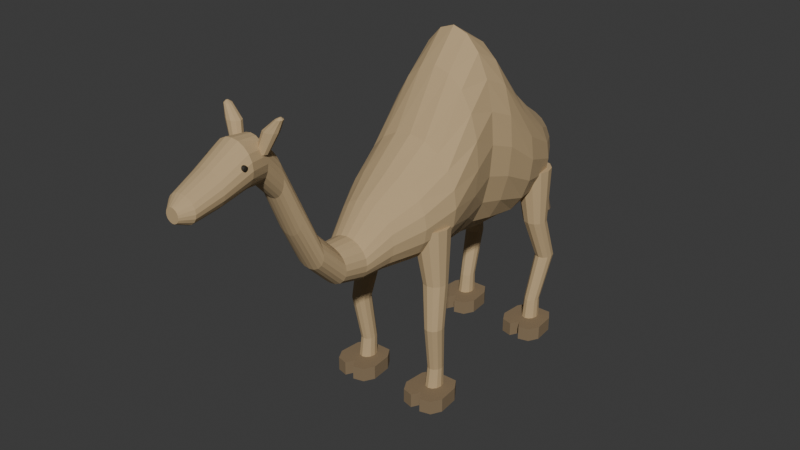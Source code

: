 # Source: source.blend  (saved by Blender 4.3.34; exported with 4.5.12 LTS)
import bpy
from mathutils import Matrix  # noqa: F401  (used for matrix-valued properties, if any)

bpy.ops.wm.read_factory_settings(use_empty=True)
scene = bpy.context.scene
scene.name = 'Scene'

# ---- collections
col_collection = bpy.data.collections.new('Collection'); scene.collection.children.link(col_collection)

# ---- materials (node trees are filled in below, after node groups)
mat_warmsandwholecoat = bpy.data.materials.new('WarmSandWholeCoat')
mat_warmsandwholecoat.diffuse_color = (0.51, 0.37, 0.2, 1.0)
mat_darkpadsandtailtuft = bpy.data.materials.new('DarkPadsAndTailTuft')
mat_darkpadsandtailtuft.diffuse_color = (0.24, 0.17, 0.095, 1.0)
mat_smalldarkeyes = bpy.data.materials.new('SmallDarkEyes')
mat_smalldarkeyes.diffuse_color = (0.022, 0.017, 0.01, 1.0)

# ---- material node trees
mat_warmsandwholecoat.use_nodes = True; mat_warmsandwholecoat.node_tree.nodes.clear()
_N = mat_warmsandwholecoat.node_tree.nodes; _L = mat_warmsandwholecoat.node_tree.links
n0 = _N.new('ShaderNodeBsdfPrincipled'); n0.name = 'Principled BSDF'; n0.location = (10, 300)
n0.inputs[0].default_value = (0.51, 0.37, 0.2, 1.0)
n0.inputs[2].default_value = 0.94
n1 = _N.new('ShaderNodeOutputMaterial'); n1.name = 'Material Output'; n1.location = (300, 300)
_L.new(n0.outputs[0], n1.inputs[0])
n1.is_active_output = True
mat_darkpadsandtailtuft.use_nodes = True; mat_darkpadsandtailtuft.node_tree.nodes.clear()
_N = mat_darkpadsandtailtuft.node_tree.nodes; _L = mat_darkpadsandtailtuft.node_tree.links
n0 = _N.new('ShaderNodeBsdfPrincipled'); n0.name = 'Principled BSDF'; n0.location = (10, 300)
n0.inputs[0].default_value = (0.24, 0.17, 0.095, 1.0)
n0.inputs[2].default_value = 0.91
n1 = _N.new('ShaderNodeOutputMaterial'); n1.name = 'Material Output'; n1.location = (300, 300)
_L.new(n0.outputs[0], n1.inputs[0])
n1.is_active_output = True
mat_smalldarkeyes.use_nodes = True; mat_smalldarkeyes.node_tree.nodes.clear()
_N = mat_smalldarkeyes.node_tree.nodes; _L = mat_smalldarkeyes.node_tree.links
n0 = _N.new('ShaderNodeBsdfPrincipled'); n0.name = 'Principled BSDF'; n0.location = (10, 300)
n0.inputs[0].default_value = (0.022, 0.017, 0.01, 1.0)
n0.inputs[2].default_value = 0.65
n1 = _N.new('ShaderNodeOutputMaterial'); n1.name = 'Material Output'; n1.location = (300, 300)
_L.new(n0.outputs[0], n1.inputs[0])
n1.is_active_output = True

# ---- world
world_world = bpy.data.worlds.new('World'); scene.world = world_world
world_world.use_nodes = True; world_world.node_tree.nodes.clear()
_N = world_world.node_tree.nodes; _L = world_world.node_tree.links
n0 = _N.new('ShaderNodeOutputWorld'); n0.name = 'World Output'; n0.location = (300, 300)
n1 = _N.new('ShaderNodeBackground'); n1.name = 'Background'; n1.location = (10, 300)
n1.inputs[0].default_value = (0.05088, 0.05088, 0.05088, 1.0)
_L.new(n1.outputs[0], n0.inputs[0])
n0.is_active_output = True
world_world.color = (0.05088, 0.05088, 0.05088)
world_world.sun_shadow_jitter_overblur = 0.0

# ---- meshes
me_wholesinglehumptorsosweptneckandlonghead = bpy.data.meshes.new('WholeSingleHumpTorsoSweptNeckAndLongHead')
me_wholesinglehumptorsosweptneckandlonghead.from_pydata([(0.045, 1.153, 0.99), (0.0428, 1.153, 1.015), (0.03641, 1.153, 1.037), (0.02645, 1.153, 1.055), (0.01391, 1.153, 1.066), (0.0, 1.153, 1.07), (-0.01391, 1.153, 1.066), (-0.02645, 1.153, 1.055), (-0.03641, 1.153, 1.037), (-0.0428, 1.153, 1.015), (-0.045, 1.153, 0.99), (-0.0428, 1.153, 0.9653), (-0.03641, 1.153, 0.943), (-0.02645, 1.153, 0.9253), (-0.01391, 1.153, 0.9139), (0.0, 1.153, 0.91), (0.01391, 1.153, 0.9139), (0.02645, 1.153, 0.9253), (0.03641, 1.153, 0.943), (0.0428, 1.153, 0.9653), (0.15, 1.073, 1.0), (0.1427, 1.073, 1.056), (0.1214, 1.073, 1.106), (0.08817, 1.073, 1.146), (0.04635, 1.073, 1.171), (0.0, 1.073, 1.18), (-0.04635, 1.073, 1.171), (-0.08817, 1.073, 1.146), (-0.1214, 1.073, 1.106), (-0.1427, 1.073, 1.056), (-0.15, 1.073, 1.0), (-0.1427, 1.073, 0.9444), (-0.1214, 1.073, 0.8942), (-0.08817, 1.073, 0.8544), (-0.04635, 1.073, 0.8288), (0.0, 1.073, 0.82), (0.04635, 1.073, 0.8288), (0.08817, 1.073, 0.8544), (0.1214, 1.073, 0.8942), (0.1427, 1.073, 0.9444), (0.25, 0.9034, 1.015), (0.2378, 0.9034, 1.1), (0.2023, 0.9034, 1.177), (0.1469, 0.9034, 1.237), (0.07725, 0.9034, 1.277), (0.0, 0.9034, 1.29), (-0.07725, 0.9034, 1.277), (-0.1469, 0.9034, 1.237), (-0.2023, 0.9034, 1.177), (-0.2378, 0.9034, 1.1), (-0.25, 0.9034, 1.015), (-0.2378, 0.9034, 0.93), (-0.2023, 0.9034, 0.8534), (-0.1469, 0.9034, 0.7925), (-0.07725, 0.9034, 0.7535), (0.0, 0.9034, 0.74), (0.07725, 0.9034, 0.7535), (0.1469, 0.9034, 0.7925), (0.2023, 0.9034, 0.8534), (0.2378, 0.9034, 0.93), (0.29, 0.6934, 1.09), (0.2758, 0.6934, 1.211), (0.2346, 0.6934, 1.319), (0.1705, 0.6934, 1.406), (0.08961, 0.6934, 1.461), (0.0, 0.6934, 1.48), (-0.08961, 0.6934, 1.461), (-0.1705, 0.6934, 1.406), (-0.2346, 0.6934, 1.319), (-0.2758, 0.6934, 1.211), (-0.29, 0.6934, 1.09), (-0.2758, 0.6934, 0.9695), (-0.2346, 0.6934, 0.8608), (-0.1705, 0.6934, 0.7745), (-0.08961, 0.6934, 0.7191), (0.0, 0.6934, 0.7), (0.08961, 0.6934, 0.7191), (0.1705, 0.6934, 0.7745), (0.2346, 0.6934, 0.8608), (0.2758, 0.6934, 0.9695), (0.28, 0.5134, 1.215), (0.2663, 0.5134, 1.374), (0.2265, 0.5134, 1.518), (0.1646, 0.5134, 1.632), (0.08652, 0.5134, 1.705), (0.0, 0.5134, 1.73), (-0.08652, 0.5134, 1.705), (-0.1646, 0.5134, 1.632), (-0.2265, 0.5134, 1.518), (-0.2663, 0.5134, 1.374), (-0.28, 0.5134, 1.215), (-0.2663, 0.5134, 1.056), (-0.2265, 0.5134, 0.9123), (-0.1646, 0.5134, 0.7984), (-0.08652, 0.5134, 0.7252), (0.0, 0.5134, 0.7), (0.08652, 0.5134, 0.7252), (0.1646, 0.5134, 0.7984), (0.2265, 0.5134, 0.9123), (0.2663, 0.5134, 1.056), (0.25, 0.3934, 1.255), (0.2378, 0.3934, 1.423), (0.2023, 0.3934, 1.575), (0.1469, 0.3934, 1.696), (0.07725, 0.3934, 1.773), (0.0, 0.3934, 1.8), (-0.07725, 0.3934, 1.773), (-0.1469, 0.3934, 1.696), (-0.2023, 0.3934, 1.575), (-0.2378, 0.3934, 1.423), (-0.25, 0.3934, 1.255), (-0.2378, 0.3934, 1.087), (-0.2023, 0.3934, 0.9347), (-0.1469, 0.3934, 0.8141), (-0.07725, 0.3934, 0.7367), (0.0, 0.3934, 0.71), (0.07725, 0.3934, 0.7367), (0.1469, 0.3934, 0.8141), (0.2023, 0.3934, 0.9347), (0.2378, 0.3934, 1.087), (0.27, 0.2534, 1.18), (0.2568, 0.2534, 1.322), (0.2184, 0.2534, 1.45), (0.1587, 0.2534, 1.552), (0.08343, 0.2534, 1.617), (0.0, 0.2534, 1.64), (-0.08343, 0.2534, 1.617), (-0.1587, 0.2534, 1.552), (-0.2184, 0.2534, 1.45), (-0.2568, 0.2534, 1.322), (-0.27, 0.2534, 1.18), (-0.2568, 0.2534, 1.038), (-0.2184, 0.2534, 0.9096), (-0.1587, 0.2534, 0.8079), (-0.08343, 0.2534, 0.7425), (0.0, 0.2534, 0.72), (0.08343, 0.2534, 0.7425), (0.1587, 0.2534, 0.8079), (0.2184, 0.2534, 0.9096), (0.2568, 0.2534, 1.038), (0.28, 0.07338, 1.045), (0.2663, 0.07338, 1.139), (0.2265, 0.07338, 1.224), (0.1646, 0.07338, 1.292), (0.08652, 0.07338, 1.335), (0.0, 0.07338, 1.35), (-0.08652, 0.07338, 1.335), (-0.1646, 0.07338, 1.292), (-0.2265, 0.07338, 1.224), (-0.2663, 0.07338, 1.139), (-0.28, 0.07338, 1.045), (-0.2663, 0.07338, 0.9507), (-0.2265, 0.07338, 0.8657), (-0.1646, 0.07338, 0.7982), (-0.08652, 0.07338, 0.7549), (0.0, 0.07338, 0.74), (0.08652, 0.07338, 0.7549), (0.1646, 0.07338, 0.7982), (0.2265, 0.07338, 0.8657), (0.2663, 0.07338, 0.9507), (0.24, -0.09662, 0.99), (0.2283, -0.09662, 1.061), (0.1942, -0.09662, 1.125), (0.1411, -0.09662, 1.176), (0.07416, -0.09662, 1.209), (0.0, -0.09662, 1.22), (-0.07416, -0.09662, 1.209), (-0.1411, -0.09662, 1.176), (-0.1942, -0.09662, 1.125), (-0.2283, -0.09662, 1.061), (-0.24, -0.09662, 0.99), (-0.2283, -0.09662, 0.9189), (-0.1942, -0.09662, 0.8548), (-0.1411, -0.09662, 0.8039), (-0.07416, -0.09662, 0.7713), (0.0, -0.09662, 0.76), (0.07416, -0.09662, 0.7713), (0.1411, -0.09662, 0.8039), (0.1942, -0.09662, 0.8548), (0.2283, -0.09662, 0.9189), (0.17, -0.2466, 0.945), (0.1617, -0.2466, 0.9991), (0.1375, -0.2466, 1.048), (0.09992, -0.2466, 1.087), (0.05253, -0.2466, 1.111), (0.0, -0.2466, 1.12), (-0.05253, -0.2466, 1.111), (-0.09992, -0.2466, 1.087), (-0.1375, -0.2466, 1.048), (-0.1617, -0.2466, 0.9991), (-0.17, -0.2466, 0.945), (-0.1617, -0.2466, 0.8909), (-0.1375, -0.2466, 0.8421), (-0.09992, -0.2466, 0.8034), (-0.05253, -0.2466, 0.7786), (0.0, -0.2466, 0.77), (0.05253, -0.2466, 0.7786), (0.09992, -0.2466, 0.8034), (0.1375, -0.2466, 0.8421), (0.1617, -0.2466, 0.8909), (0.12, -0.3766, 0.88), (0.1141, -0.3766, 0.914), (0.09708, -0.3766, 0.9447), (0.07053, -0.3766, 0.969), (0.03708, -0.3766, 0.9846), (0.0, -0.3766, 0.99), (-0.03708, -0.3766, 0.9846), (-0.07053, -0.3766, 0.969), (-0.09708, -0.3766, 0.9447), (-0.1141, -0.3766, 0.914), (-0.12, -0.3766, 0.88), (-0.1141, -0.3766, 0.846), (-0.09708, -0.3766, 0.8153), (-0.07053, -0.3766, 0.791), (-0.03708, -0.3766, 0.7754), (0.0, -0.3766, 0.77), (0.03708, -0.3766, 0.7754), (0.07053, -0.3766, 0.791), (0.09708, -0.3766, 0.8153), (0.1141, -0.3766, 0.846), (0.105, -0.4966, 0.8975), (0.09986, -0.4966, 0.9276), (0.08495, -0.4966, 0.9548), (0.06172, -0.4966, 0.9764), (0.03245, -0.4966, 0.9902), (0.0, -0.4966, 0.995), (-0.03245, -0.4966, 0.9902), (-0.06172, -0.4966, 0.9764), (-0.08495, -0.4966, 0.9548), (-0.09986, -0.4966, 0.9276), (-0.105, -0.4966, 0.8975), (-0.09986, -0.4966, 0.8674), (-0.08495, -0.4966, 0.8402), (-0.06172, -0.4966, 0.8186), (-0.03245, -0.4966, 0.8048), (0.0, -0.4966, 0.8), (0.03245, -0.4966, 0.8048), (0.06172, -0.4966, 0.8186), (0.08495, -0.4966, 0.8402), (0.09986, -0.4966, 0.8674), (0.095, -0.6266, 1.03), (0.09035, -0.6266, 1.061), (0.07686, -0.6266, 1.089), (0.05584, -0.6266, 1.111), (0.02936, -0.6266, 1.125), (0.0, -0.6266, 1.13), (-0.02936, -0.6266, 1.125), (-0.05584, -0.6266, 1.111), (-0.07686, -0.6266, 1.089), (-0.09035, -0.6266, 1.061), (-0.095, -0.6266, 1.03), (-0.09035, -0.6266, 0.9991), (-0.07686, -0.6266, 0.9712), (-0.05584, -0.6266, 0.9491), (-0.02936, -0.6266, 0.9349), (0.0, -0.6266, 0.93), (0.02936, -0.6266, 0.9349), (0.05584, -0.6266, 0.9491), (0.07686, -0.6266, 0.9712), (0.09035, -0.6266, 0.9991), (0.085, -0.7366, 1.26), (0.08084, -0.7366, 1.297), (0.06877, -0.7366, 1.331), (0.04996, -0.7366, 1.357), (0.02627, -0.7366, 1.374), (0.0, -0.7366, 1.38), (-0.02627, -0.7366, 1.374), (-0.04996, -0.7366, 1.357), (-0.06877, -0.7366, 1.331), (-0.08084, -0.7366, 1.297), (-0.085, -0.7366, 1.26), (-0.08084, -0.7366, 1.223), (-0.06877, -0.7366, 1.189), (-0.04996, -0.7366, 1.163), (-0.02627, -0.7366, 1.146), (0.0, -0.7366, 1.14), (0.02627, -0.7366, 1.146), (0.04996, -0.7366, 1.163), (0.06877, -0.7366, 1.189), (0.08084, -0.7366, 1.223), (0.08, -0.8266, 1.46), (0.07608, -0.8266, 1.494), (0.06472, -0.8266, 1.525), (0.04702, -0.8266, 1.549), (0.02472, -0.8266, 1.565), (0.0, -0.8266, 1.57), (-0.02472, -0.8266, 1.565), (-0.04702, -0.8266, 1.549), (-0.06472, -0.8266, 1.525), (-0.07608, -0.8266, 1.494), (-0.08, -0.8266, 1.46), (-0.07608, -0.8266, 1.426), (-0.06472, -0.8266, 1.395), (-0.04702, -0.8266, 1.371), (-0.02472, -0.8266, 1.355), (0.0, -0.8266, 1.35), (0.02472, -0.8266, 1.355), (0.04702, -0.8266, 1.371), (0.06472, -0.8266, 1.395), (0.07608, -0.8266, 1.426), (0.09, -0.9166, 1.56), (0.0856, -0.9166, 1.594), (0.07281, -0.9166, 1.625), (0.0529, -0.9166, 1.649), (0.02781, -0.9166, 1.665), (0.0, -0.9166, 1.67), (-0.02781, -0.9166, 1.665), (-0.0529, -0.9166, 1.649), (-0.07281, -0.9166, 1.625), (-0.0856, -0.9166, 1.594), (-0.09, -0.9166, 1.56), (-0.0856, -0.9166, 1.526), (-0.07281, -0.9166, 1.495), (-0.0529, -0.9166, 1.471), (-0.02781, -0.9166, 1.455), (0.0, -0.9166, 1.45), (0.02781, -0.9166, 1.455), (0.0529, -0.9166, 1.471), (0.07281, -0.9166, 1.495), (0.0856, -0.9166, 1.526), (0.115, -1.017, 1.57), (0.1094, -1.017, 1.604), (0.09304, -1.017, 1.635), (0.0676, -1.017, 1.659), (0.03554, -1.017, 1.675), (0.0, -1.017, 1.68), (-0.03554, -1.017, 1.675), (-0.0676, -1.017, 1.659), (-0.09304, -1.017, 1.635), (-0.1094, -1.017, 1.604), (-0.115, -1.017, 1.57), (-0.1094, -1.017, 1.536), (-0.09304, -1.017, 1.505), (-0.0676, -1.017, 1.481), (-0.03554, -1.017, 1.465), (0.0, -1.017, 1.46), (0.03554, -1.017, 1.465), (0.0676, -1.017, 1.481), (0.09304, -1.017, 1.505), (0.1094, -1.017, 1.536), (0.1, -1.157, 1.515), (0.09511, -1.157, 1.541), (0.0809, -1.157, 1.565), (0.05878, -1.157, 1.584), (0.0309, -1.157, 1.596), (0.0, -1.157, 1.6), (-0.0309, -1.157, 1.596), (-0.05878, -1.157, 1.584), (-0.0809, -1.157, 1.565), (-0.09511, -1.157, 1.541), (-0.1, -1.157, 1.515), (-0.09511, -1.157, 1.489), (-0.0809, -1.157, 1.465), (-0.05878, -1.157, 1.446), (-0.0309, -1.157, 1.434), (0.0, -1.157, 1.43), (0.0309, -1.157, 1.434), (0.05878, -1.157, 1.446), (0.0809, -1.157, 1.465), (0.09511, -1.157, 1.489), (0.08, -1.287, 1.475), (0.07608, -1.287, 1.495), (0.06472, -1.287, 1.513), (0.04702, -1.287, 1.528), (0.02472, -1.287, 1.537), (0.0, -1.287, 1.54), (-0.02472, -1.287, 1.537), (-0.04702, -1.287, 1.528), (-0.06472, -1.287, 1.513), (-0.07608, -1.287, 1.495), (-0.08, -1.287, 1.475), (-0.07608, -1.287, 1.455), (-0.06472, -1.287, 1.437), (-0.04702, -1.287, 1.422), (-0.02472, -1.287, 1.413), (0.0, -1.287, 1.41), (0.02472, -1.287, 1.413), (0.04702, -1.287, 1.422), (0.06472, -1.287, 1.437), (0.07608, -1.287, 1.455), (0.035, -1.337, 1.465), (0.03329, -1.337, 1.476), (0.02832, -1.337, 1.486), (0.02057, -1.337, 1.493), (0.01082, -1.337, 1.498), (0.0, -1.337, 1.5), (-0.01082, -1.337, 1.498), (-0.02057, -1.337, 1.493), (-0.02832, -1.337, 1.486), (-0.03329, -1.337, 1.476), (-0.035, -1.337, 1.465), (-0.03329, -1.337, 1.454), (-0.02832, -1.337, 1.444), (-0.02057, -1.337, 1.437), (-0.01082, -1.337, 1.432), (0.0, -1.337, 1.43), (0.01082, -1.337, 1.432), (0.02057, -1.337, 1.437), (0.02832, -1.337, 1.444), (0.03329, -1.337, 1.454)], [], [(19, 18, 17, 16, 15, 14, 13, 12, 11, 10, 9, 8, 7, 6, 5, 4, 3, 2, 1, 0), (380, 381, 382, 383, 384, 385, 386, 387, 388, 389, 390, 391, 392, 393, 394, 395, 396, 397, 398, 399), (0, 1, 21, 20), (1, 2, 22, 21), (2, 3, 23, 22), (3, 4, 24, 23), (4, 5, 25, 24), (5, 6, 26, 25), (6, 7, 27, 26), (7, 8, 28, 27), (8, 9, 29, 28), (9, 10, 30, 29), (10, 11, 31, 30), (11, 12, 32, 31), (12, 13, 33, 32), (13, 14, 34, 33), (14, 15, 35, 34), (15, 16, 36, 35), (16, 17, 37, 36), (17, 18, 38, 37), (18, 19, 39, 38), (19, 0, 20, 39), (20, 21, 41, 40), (21, 22, 42, 41), (22, 23, 43, 42), (23, 24, 44, 43), (24, 25, 45, 44), (25, 26, 46, 45), (26, 27, 47, 46), (27, 28, 48, 47), (28, 29, 49, 48), (29, 30, 50, 49), (30, 31, 51, 50), (31, 32, 52, 51), (32, 33, 53, 52), (33, 34, 54, 53), (34, 35, 55, 54), (35, 36, 56, 55), (36, 37, 57, 56), (37, 38, 58, 57), (38, 39, 59, 58), (39, 20, 40, 59), (40, 41, 61, 60), (41, 42, 62, 61), (42, 43, 63, 62), (43, 44, 64, 63), (44, 45, 65, 64), (45, 46, 66, 65), (46, 47, 67, 66), (47, 48, 68, 67), (48, 49, 69, 68), (49, 50, 70, 69), (50, 51, 71, 70), (51, 52, 72, 71), (52, 53, 73, 72), (53, 54, 74, 73), (54, 55, 75, 74), (55, 56, 76, 75), (56, 57, 77, 76), (57, 58, 78, 77), (58, 59, 79, 78), (59, 40, 60, 79), (60, 61, 81, 80), (61, 62, 82, 81), (62, 63, 83, 82), (63, 64, 84, 83), (64, 65, 85, 84), (65, 66, 86, 85), (66, 67, 87, 86), (67, 68, 88, 87), (68, 69, 89, 88), (69, 70, 90, 89), (70, 71, 91, 90), (71, 72, 92, 91), (72, 73, 93, 92), (73, 74, 94, 93), (74, 75, 95, 94), (75, 76, 96, 95), (76, 77, 97, 96), (77, 78, 98, 97), (78, 79, 99, 98), (79, 60, 80, 99), (80, 81, 101, 100), (81, 82, 102, 101), (82, 83, 103, 102), (83, 84, 104, 103), (84, 85, 105, 104), (85, 86, 106, 105), (86, 87, 107, 106), (87, 88, 108, 107), (88, 89, 109, 108), (89, 90, 110, 109), (90, 91, 111, 110), (91, 92, 112, 111), (92, 93, 113, 112), (93, 94, 114, 113), (94, 95, 115, 114), (95, 96, 116, 115), (96, 97, 117, 116), (97, 98, 118, 117), (98, 99, 119, 118), (99, 80, 100, 119), (100, 101, 121, 120), (101, 102, 122, 121), (102, 103, 123, 122), (103, 104, 124, 123), (104, 105, 125, 124), (105, 106, 126, 125), (106, 107, 127, 126), (107, 108, 128, 127), (108, 109, 129, 128), (109, 110, 130, 129), (110, 111, 131, 130), (111, 112, 132, 131), (112, 113, 133, 132), (113, 114, 134, 133), (114, 115, 135, 134), (115, 116, 136, 135), (116, 117, 137, 136), (117, 118, 138, 137), (118, 119, 139, 138), (119, 100, 120, 139), (120, 121, 141, 140), (121, 122, 142, 141), (122, 123, 143, 142), (123, 124, 144, 143), (124, 125, 145, 144), (125, 126, 146, 145), (126, 127, 147, 146), (127, 128, 148, 147), (128, 129, 149, 148), (129, 130, 150, 149), (130, 131, 151, 150), (131, 132, 152, 151), (132, 133, 153, 152), (133, 134, 154, 153), (134, 135, 155, 154), (135, 136, 156, 155), (136, 137, 157, 156), (137, 138, 158, 157), (138, 139, 159, 158), (139, 120, 140, 159), (140, 141, 161, 160), (141, 142, 162, 161), (142, 143, 163, 162), (143, 144, 164, 163), (144, 145, 165, 164), (145, 146, 166, 165), (146, 147, 167, 166), (147, 148, 168, 167), (148, 149, 169, 168), (149, 150, 170, 169), (150, 151, 171, 170), (151, 152, 172, 171), (152, 153, 173, 172), (153, 154, 174, 173), (154, 155, 175, 174), (155, 156, 176, 175), (156, 157, 177, 176), (157, 158, 178, 177), (158, 159, 179, 178), (159, 140, 160, 179), (160, 161, 181, 180), (161, 162, 182, 181), (162, 163, 183, 182), (163, 164, 184, 183), (164, 165, 185, 184), (165, 166, 186, 185), (166, 167, 187, 186), (167, 168, 188, 187), (168, 169, 189, 188), (169, 170, 190, 189), (170, 171, 191, 190), (171, 172, 192, 191), (172, 173, 193, 192), (173, 174, 194, 193), (174, 175, 195, 194), (175, 176, 196, 195), (176, 177, 197, 196), (177, 178, 198, 197), (178, 179, 199, 198), (179, 160, 180, 199), (180, 181, 201, 200), (181, 182, 202, 201), (182, 183, 203, 202), (183, 184, 204, 203), (184, 185, 205, 204), (185, 186, 206, 205), (186, 187, 207, 206), (187, 188, 208, 207), (188, 189, 209, 208), (189, 190, 210, 209), (190, 191, 211, 210), (191, 192, 212, 211), (192, 193, 213, 212), (193, 194, 214, 213), (194, 195, 215, 214), (195, 196, 216, 215), (196, 197, 217, 216), (197, 198, 218, 217), (198, 199, 219, 218), (199, 180, 200, 219), (200, 201, 221, 220), (201, 202, 222, 221), (202, 203, 223, 222), (203, 204, 224, 223), (204, 205, 225, 224), (205, 206, 226, 225), (206, 207, 227, 226), (207, 208, 228, 227), (208, 209, 229, 228), (209, 210, 230, 229), (210, 211, 231, 230), (211, 212, 232, 231), (212, 213, 233, 232), (213, 214, 234, 233), (214, 215, 235, 234), (215, 216, 236, 235), (216, 217, 237, 236), (217, 218, 238, 237), (218, 219, 239, 238), (219, 200, 220, 239), (220, 221, 241, 240), (221, 222, 242, 241), (222, 223, 243, 242), (223, 224, 244, 243), (224, 225, 245, 244), (225, 226, 246, 245), (226, 227, 247, 246), (227, 228, 248, 247), (228, 229, 249, 248), (229, 230, 250, 249), (230, 231, 251, 250), (231, 232, 252, 251), (232, 233, 253, 252), (233, 234, 254, 253), (234, 235, 255, 254), (235, 236, 256, 255), (236, 237, 257, 256), (237, 238, 258, 257), (238, 239, 259, 258), (239, 220, 240, 259), (240, 241, 261, 260), (241, 242, 262, 261), (242, 243, 263, 262), (243, 244, 264, 263), (244, 245, 265, 264), (245, 246, 266, 265), (246, 247, 267, 266), (247, 248, 268, 267), (248, 249, 269, 268), (249, 250, 270, 269), (250, 251, 271, 270), (251, 252, 272, 271), (252, 253, 273, 272), (253, 254, 274, 273), (254, 255, 275, 274), (255, 256, 276, 275), (256, 257, 277, 276), (257, 258, 278, 277), (258, 259, 279, 278), (259, 240, 260, 279), (260, 261, 281, 280), (261, 262, 282, 281), (262, 263, 283, 282), (263, 264, 284, 283), (264, 265, 285, 284), (265, 266, 286, 285), (266, 267, 287, 286), (267, 268, 288, 287), (268, 269, 289, 288), (269, 270, 290, 289), (270, 271, 291, 290), (271, 272, 292, 291), (272, 273, 293, 292), (273, 274, 294, 293), (274, 275, 295, 294), (275, 276, 296, 295), (276, 277, 297, 296), (277, 278, 298, 297), (278, 279, 299, 298), (279, 260, 280, 299), (280, 281, 301, 300), (281, 282, 302, 301), (282, 283, 303, 302), (283, 284, 304, 303), (284, 285, 305, 304), (285, 286, 306, 305), (286, 287, 307, 306), (287, 288, 308, 307), (288, 289, 309, 308), (289, 290, 310, 309), (290, 291, 311, 310), (291, 292, 312, 311), (292, 293, 313, 312), (293, 294, 314, 313), (294, 295, 315, 314), (295, 296, 316, 315), (296, 297, 317, 316), (297, 298, 318, 317), (298, 299, 319, 318), (299, 280, 300, 319), (300, 301, 321, 320), (301, 302, 322, 321), (302, 303, 323, 322), (303, 304, 324, 323), (304, 305, 325, 324), (305, 306, 326, 325), (306, 307, 327, 326), (307, 308, 328, 327), (308, 309, 329, 328), (309, 310, 330, 329), (310, 311, 331, 330), (311, 312, 332, 331), (312, 313, 333, 332), (313, 314, 334, 333), (314, 315, 335, 334), (315, 316, 336, 335), (316, 317, 337, 336), (317, 318, 338, 337), (318, 319, 339, 338), (319, 300, 320, 339), (320, 321, 341, 340), (321, 322, 342, 341), (322, 323, 343, 342), (323, 324, 344, 343), (324, 325, 345, 344), (325, 326, 346, 345), (326, 327, 347, 346), (327, 328, 348, 347), (328, 329, 349, 348), (329, 330, 350, 349), (330, 331, 351, 350), (331, 332, 352, 351), (332, 333, 353, 352), (333, 334, 354, 353), (334, 335, 355, 354), (335, 336, 356, 355), (336, 337, 357, 356), (337, 338, 358, 357), (338, 339, 359, 358), (339, 320, 340, 359), (340, 341, 361, 360), (341, 342, 362, 361), (342, 343, 363, 362), (343, 344, 364, 363), (344, 345, 365, 364), (345, 346, 366, 365), (346, 347, 367, 366), (347, 348, 368, 367), (348, 349, 369, 368), (349, 350, 370, 369), (350, 351, 371, 370), (351, 352, 372, 371), (352, 353, 373, 372), (353, 354, 374, 373), (354, 355, 375, 374), (355, 356, 376, 375), (356, 357, 377, 376), (357, 358, 378, 377), (358, 359, 379, 378), (359, 340, 360, 379), (360, 361, 381, 380), (361, 362, 382, 381), (362, 363, 383, 382), (363, 364, 384, 383), (364, 365, 385, 384), (365, 366, 386, 385), (366, 367, 387, 386), (367, 368, 388, 387), (368, 369, 389, 388), (369, 370, 390, 389), (370, 371, 391, 390), (371, 372, 392, 391), (372, 373, 393, 392), (373, 374, 394, 393), (374, 375, 395, 394), (375, 376, 396, 395), (376, 377, 397, 396), (377, 378, 398, 397), (378, 379, 399, 398), (379, 360, 380, 399)])
me_wholesinglehumptorsosweptneckandlonghead.materials.append(mat_warmsandwholecoat)
me_wholesinglehumptorsosweptneckandlonghead.materials.append(mat_darkpadsandtailtuft)
me_wholesinglehumptorsosweptneckandlonghead.materials.append(mat_smalldarkeyes)
me_wholesinglehumptorsosweptneckandlonghead.update()
me_wholelongjointshapedforeleg0 = bpy.data.meshes.new('WholeLongJointShapedForeLeg0')
me_wholelongjointshapedforeleg0.from_pydata([(-0.264, 0.003384, 0.035), (-0.2581, 0.03088, 0.035), (-0.242, 0.05102, 0.035), (-0.22, 0.05838, 0.035), (-0.198, 0.05102, 0.035), (-0.1819, 0.03088, 0.035), (-0.176, 0.003384, 0.035), (-0.1819, -0.02412, 0.035), (-0.198, -0.04425, 0.035), (-0.22, -0.05162, 0.035), (-0.242, -0.04425, 0.035), (-0.2581, -0.02412, 0.035), (-0.259, 0.01338, 0.18), (-0.2538, 0.03588, 0.18), (-0.2395, 0.05235, 0.18), (-0.22, 0.05838, 0.18), (-0.2005, 0.05235, 0.18), (-0.1862, 0.03588, 0.18), (-0.181, 0.01338, 0.18), (-0.1862, -0.009116, 0.18), (-0.2005, -0.02559, 0.18), (-0.22, -0.03162, 0.18), (-0.2395, -0.02559, 0.18), (-0.2538, -0.009116, 0.18), (-0.282, -0.02162, 0.43), (-0.2757, 0.005884, 0.43), (-0.2585, 0.02602, 0.43), (-0.235, 0.03338, 0.43), (-0.2115, 0.02602, 0.43), (-0.1943, 0.005884, 0.43), (-0.188, -0.02162, 0.43), (-0.1943, -0.04912, 0.43), (-0.2115, -0.06925, 0.43), (-0.235, -0.07662, 0.43), (-0.2585, -0.06925, 0.43), (-0.2757, -0.04912, 0.43), (-0.272, 0.01338, 0.66), (-0.2637, 0.04588, 0.66), (-0.241, 0.06968, 0.66), (-0.21, 0.07838, 0.66), (-0.179, 0.06968, 0.66), (-0.1563, 0.04588, 0.66), (-0.148, 0.01338, 0.66), (-0.1563, -0.01912, 0.66), (-0.179, -0.04291, 0.66), (-0.21, -0.05162, 0.66), (-0.241, -0.04291, 0.66), (-0.2637, -0.01912, 0.66), (-0.275, 0.01338, 0.96), (-0.2623, 0.06338, 0.96), (-0.2275, 0.09999, 0.96), (-0.18, 0.1134, 0.96), (-0.1325, 0.09999, 0.96), (-0.09773, 0.06338, 0.96), (-0.085, 0.01338, 0.96), (-0.09773, -0.03662, 0.96), (-0.1325, -0.07322, 0.96), (-0.18, -0.08662, 0.96), (-0.2275, -0.07322, 0.96), (-0.2623, -0.03662, 0.96)], [], [(0, 1, 2, 3, 4, 5, 6, 7, 8, 9, 10, 11), (59, 58, 57, 56, 55, 54, 53, 52, 51, 50, 49, 48), (12, 13, 1, 0), (13, 14, 2, 1), (14, 15, 3, 2), (15, 16, 4, 3), (16, 17, 5, 4), (17, 18, 6, 5), (18, 19, 7, 6), (19, 20, 8, 7), (20, 21, 9, 8), (21, 22, 10, 9), (22, 23, 11, 10), (23, 12, 0, 11), (24, 25, 13, 12), (25, 26, 14, 13), (26, 27, 15, 14), (27, 28, 16, 15), (28, 29, 17, 16), (29, 30, 18, 17), (30, 31, 19, 18), (31, 32, 20, 19), (32, 33, 21, 20), (33, 34, 22, 21), (34, 35, 23, 22), (35, 24, 12, 23), (36, 37, 25, 24), (37, 38, 26, 25), (38, 39, 27, 26), (39, 40, 28, 27), (40, 41, 29, 28), (41, 42, 30, 29), (42, 43, 31, 30), (43, 44, 32, 31), (44, 45, 33, 32), (45, 46, 34, 33), (46, 47, 35, 34), (47, 36, 24, 35), (48, 49, 37, 36), (49, 50, 38, 37), (50, 51, 39, 38), (51, 52, 40, 39), (52, 53, 41, 40), (53, 54, 42, 41), (54, 55, 43, 42), (55, 56, 44, 43), (56, 57, 45, 44), (57, 58, 46, 45), (58, 59, 47, 46), (59, 48, 36, 47)])
me_wholelongjointshapedforeleg0.materials.append(mat_warmsandwholecoat)
me_wholelongjointshapedforeleg0.materials.append(mat_darkpadsandtailtuft)
me_wholelongjointshapedforeleg0.materials.append(mat_smalldarkeyes)
me_wholelongjointshapedforeleg0.update()
me_wholebroadtwolobedforepad0 = bpy.data.meshes.new('WholeBroadTwoLobedForePad0')
me_wholebroadtwolobedforepad0.from_pydata([(-0.325, 0.03838, 0.0), (-0.335, -0.07662, 0.0), (-0.305, -0.1316, 0.0), (-0.247, -0.1466, 0.0), (-0.22, -0.09662, 0.0), (-0.193, -0.1466, 0.0), (-0.135, -0.1316, 0.0), (-0.105, -0.07662, 0.0), (-0.115, 0.03838, 0.0), (-0.15, 0.09338, 0.0), (-0.29, 0.09338, 0.0), (-0.325, 0.03838, 0.075), (-0.335, -0.07662, 0.075), (-0.305, -0.1316, 0.075), (-0.247, -0.1466, 0.075), (-0.22, -0.09662, 0.075), (-0.193, -0.1466, 0.075), (-0.135, -0.1316, 0.075), (-0.105, -0.07662, 0.075), (-0.115, 0.03838, 0.075), (-0.15, 0.09338, 0.075), (-0.29, 0.09338, 0.075)], [], [(1, 0, 10), (21, 11, 12), (2, 1, 10), (21, 12, 13), (3, 2, 10), (21, 13, 14), (4, 3, 10), (21, 14, 15), (5, 4, 10), (21, 15, 16), (6, 5, 10), (21, 16, 17), (7, 6, 10), (21, 17, 18), (8, 7, 10), (21, 18, 19), (10, 9, 8), (19, 20, 21), (1, 12, 11, 0), (2, 13, 12, 1), (3, 14, 13, 2), (4, 15, 14, 3), (5, 16, 15, 4), (6, 17, 16, 5), (7, 18, 17, 6), (8, 19, 18, 7), (9, 20, 19, 8), (10, 21, 20, 9), (0, 11, 21, 10)])
me_wholebroadtwolobedforepad0.polygons.foreach_set('material_index', [1, 1, 1, 1, 1, 1, 1, 1, 1, 1, 1, 1, 1, 1, 1, 1, 1, 1, 1, 1, 1, 1, 1, 1, 1, 1, 1, 1, 1])
me_wholebroadtwolobedforepad0.materials.append(mat_warmsandwholecoat)
me_wholebroadtwolobedforepad0.materials.append(mat_darkpadsandtailtuft)
me_wholebroadtwolobedforepad0.materials.append(mat_smalldarkeyes)
me_wholebroadtwolobedforepad0.update()
me_wholelongjointshapedhindleg0 = bpy.data.meshes.new('WholeLongJointShapedHindLeg0')
me_wholelongjointshapedhindleg0.from_pydata([(-0.264, 0.8634, 0.035), (-0.2581, 0.8909, 0.035), (-0.242, 0.911, 0.035), (-0.22, 0.9184, 0.035), (-0.198, 0.911, 0.035), (-0.1819, 0.8909, 0.035), (-0.176, 0.8634, 0.035), (-0.1819, 0.8359, 0.035), (-0.198, 0.8158, 0.035), (-0.22, 0.8084, 0.035), (-0.242, 0.8158, 0.035), (-0.2581, 0.8359, 0.035), (-0.259, 0.8734, 0.18), (-0.2538, 0.8959, 0.18), (-0.2395, 0.9124, 0.18), (-0.22, 0.9184, 0.18), (-0.2005, 0.9124, 0.18), (-0.1862, 0.8959, 0.18), (-0.181, 0.8734, 0.18), (-0.1862, 0.8509, 0.18), (-0.2005, 0.8344, 0.18), (-0.22, 0.8284, 0.18), (-0.2395, 0.8344, 0.18), (-0.2538, 0.8509, 0.18), (-0.282, 0.9484, 0.43), (-0.2757, 0.9759, 0.43), (-0.2585, 0.996, 0.43), (-0.235, 1.003, 0.43), (-0.2115, 0.996, 0.43), (-0.1943, 0.9759, 0.43), (-0.188, 0.9484, 0.43), (-0.1943, 0.9209, 0.43), (-0.2115, 0.9008, 0.43), (-0.235, 0.8934, 0.43), (-0.2585, 0.9008, 0.43), (-0.2757, 0.9209, 0.43), (-0.272, 0.8734, 0.66), (-0.2637, 0.9059, 0.66), (-0.241, 0.9297, 0.66), (-0.21, 0.9384, 0.66), (-0.179, 0.9297, 0.66), (-0.1563, 0.9059, 0.66), (-0.148, 0.8734, 0.66), (-0.1563, 0.8409, 0.66), (-0.179, 0.8171, 0.66), (-0.21, 0.8084, 0.66), (-0.241, 0.8171, 0.66), (-0.2637, 0.8409, 0.66), (-0.275, 0.8734, 0.96), (-0.2623, 0.9234, 0.96), (-0.2275, 0.96, 0.96), (-0.18, 0.9734, 0.96), (-0.1325, 0.96, 0.96), (-0.09773, 0.9234, 0.96), (-0.085, 0.8734, 0.96), (-0.09773, 0.8234, 0.96), (-0.1325, 0.7868, 0.96), (-0.18, 0.7734, 0.96), (-0.2275, 0.7868, 0.96), (-0.2623, 0.8234, 0.96)], [], [(0, 1, 2, 3, 4, 5, 6, 7, 8, 9, 10, 11), (59, 58, 57, 56, 55, 54, 53, 52, 51, 50, 49, 48), (12, 13, 1, 0), (13, 14, 2, 1), (14, 15, 3, 2), (15, 16, 4, 3), (16, 17, 5, 4), (17, 18, 6, 5), (18, 19, 7, 6), (19, 20, 8, 7), (20, 21, 9, 8), (21, 22, 10, 9), (22, 23, 11, 10), (23, 12, 0, 11), (24, 25, 13, 12), (25, 26, 14, 13), (26, 27, 15, 14), (27, 28, 16, 15), (28, 29, 17, 16), (29, 30, 18, 17), (30, 31, 19, 18), (31, 32, 20, 19), (32, 33, 21, 20), (33, 34, 22, 21), (34, 35, 23, 22), (35, 24, 12, 23), (36, 37, 25, 24), (37, 38, 26, 25), (38, 39, 27, 26), (39, 40, 28, 27), (40, 41, 29, 28), (41, 42, 30, 29), (42, 43, 31, 30), (43, 44, 32, 31), (44, 45, 33, 32), (45, 46, 34, 33), (46, 47, 35, 34), (47, 36, 24, 35), (48, 49, 37, 36), (49, 50, 38, 37), (50, 51, 39, 38), (51, 52, 40, 39), (52, 53, 41, 40), (53, 54, 42, 41), (54, 55, 43, 42), (55, 56, 44, 43), (56, 57, 45, 44), (57, 58, 46, 45), (58, 59, 47, 46), (59, 48, 36, 47)])
me_wholelongjointshapedhindleg0.materials.append(mat_warmsandwholecoat)
me_wholelongjointshapedhindleg0.materials.append(mat_darkpadsandtailtuft)
me_wholelongjointshapedhindleg0.materials.append(mat_smalldarkeyes)
me_wholelongjointshapedhindleg0.update()
me_wholebroadtwolobedhindpad0 = bpy.data.meshes.new('WholeBroadTwoLobedHindPad0')
me_wholebroadtwolobedhindpad0.from_pydata([(-0.325, 0.8984, 0.0), (-0.335, 0.7834, 0.0), (-0.305, 0.7284, 0.0), (-0.247, 0.7134, 0.0), (-0.22, 0.7634, 0.0), (-0.193, 0.7134, 0.0), (-0.135, 0.7284, 0.0), (-0.105, 0.7834, 0.0), (-0.115, 0.8984, 0.0), (-0.15, 0.9534, 0.0), (-0.29, 0.9534, 0.0), (-0.325, 0.8984, 0.075), (-0.335, 0.7834, 0.075), (-0.305, 0.7284, 0.075), (-0.247, 0.7134, 0.075), (-0.22, 0.7634, 0.075), (-0.193, 0.7134, 0.075), (-0.135, 0.7284, 0.075), (-0.105, 0.7834, 0.075), (-0.115, 0.8984, 0.075), (-0.15, 0.9534, 0.075), (-0.29, 0.9534, 0.075)], [], [(1, 0, 10), (21, 11, 12), (2, 1, 10), (21, 12, 13), (3, 2, 10), (21, 13, 14), (4, 3, 10), (21, 14, 15), (5, 4, 10), (21, 15, 16), (6, 5, 10), (21, 16, 17), (7, 6, 10), (21, 17, 18), (8, 7, 10), (21, 18, 19), (10, 9, 8), (19, 20, 21), (1, 12, 11, 0), (2, 13, 12, 1), (3, 14, 13, 2), (4, 15, 14, 3), (5, 16, 15, 4), (6, 17, 16, 5), (7, 18, 17, 6), (8, 19, 18, 7), (9, 20, 19, 8), (10, 21, 20, 9), (0, 11, 21, 10)])
me_wholebroadtwolobedhindpad0.polygons.foreach_set('material_index', [1, 1, 1, 1, 1, 1, 1, 1, 1, 1, 1, 1, 1, 1, 1, 1, 1, 1, 1, 1, 1, 1, 1, 1, 1, 1, 1, 1, 1])
me_wholebroadtwolobedhindpad0.materials.append(mat_warmsandwholecoat)
me_wholebroadtwolobedhindpad0.materials.append(mat_darkpadsandtailtuft)
me_wholebroadtwolobedhindpad0.materials.append(mat_smalldarkeyes)
me_wholebroadtwolobedhindpad0.update()
me_wholesmallthickear0 = bpy.data.meshes.new('WholeSmallThickEar0')
me_wholesmallthickear0.from_pydata([(-0.1, -0.9266, 1.605), (-0.09427, -0.9113, 1.605), (-0.07927, -0.9019, 1.605), (-0.06073, -0.9019, 1.605), (-0.04573, -0.9113, 1.605), (-0.04, -0.9266, 1.605), (-0.04573, -0.9419, 1.605), (-0.06073, -0.9513, 1.605), (-0.07927, -0.9513, 1.605), (-0.09427, -0.9419, 1.605), (-0.145, -0.9066, 1.7), (-0.1374, -0.8884, 1.7), (-0.1174, -0.8771, 1.7), (-0.09264, -0.8771, 1.7), (-0.07264, -0.8884, 1.7), (-0.065, -0.9066, 1.7), (-0.07264, -0.9248, 1.7), (-0.09264, -0.9361, 1.7), (-0.1174, -0.9361, 1.7), (-0.1374, -0.9248, 1.7), (-0.163, -0.8966, 1.755), (-0.1596, -0.8854, 1.755), (-0.1506, -0.8785, 1.755), (-0.1394, -0.8785, 1.755), (-0.1304, -0.8854, 1.755), (-0.127, -0.8966, 1.755), (-0.1304, -0.9078, 1.755), (-0.1394, -0.9147, 1.755), (-0.1506, -0.9147, 1.755), (-0.1596, -0.9078, 1.755), (-0.154, -0.8966, 1.765), (-0.1532, -0.8931, 1.765), (-0.1512, -0.8909, 1.765), (-0.1488, -0.8909, 1.765), (-0.1468, -0.8931, 1.765), (-0.146, -0.8966, 1.765), (-0.1468, -0.9001, 1.765), (-0.1488, -0.9023, 1.765), (-0.1512, -0.9023, 1.765), (-0.1532, -0.9001, 1.765)], [], [(0, 1, 2, 3, 4, 5, 6, 7, 8, 9), (39, 38, 37, 36, 35, 34, 33, 32, 31, 30), (10, 11, 1, 0), (11, 12, 2, 1), (12, 13, 3, 2), (13, 14, 4, 3), (14, 15, 5, 4), (15, 16, 6, 5), (16, 17, 7, 6), (17, 18, 8, 7), (18, 19, 9, 8), (19, 10, 0, 9), (20, 21, 11, 10), (21, 22, 12, 11), (22, 23, 13, 12), (23, 24, 14, 13), (24, 25, 15, 14), (25, 26, 16, 15), (26, 27, 17, 16), (27, 28, 18, 17), (28, 29, 19, 18), (29, 20, 10, 19), (30, 31, 21, 20), (31, 32, 22, 21), (32, 33, 23, 22), (33, 34, 24, 23), (34, 35, 25, 24), (35, 36, 26, 25), (36, 37, 27, 26), (37, 38, 28, 27), (38, 39, 29, 28), (39, 30, 20, 29)])
me_wholesmallthickear0.materials.append(mat_warmsandwholecoat)
me_wholesmallthickear0.materials.append(mat_darkpadsandtailtuft)
me_wholesmallthickear0.materials.append(mat_smalldarkeyes)
me_wholesmallthickear0.update()
me_wholesmalllateraleye0 = bpy.data.meshes.new('WholeSmallLateralEye0')
me_wholesmalllateraleye0.from_pydata([(-0.075, -1.044, 1.588), (-0.075, -1.045, 1.592), (-0.075, -1.048, 1.595), (-0.075, -1.052, 1.596), (-0.075, -1.056, 1.595), (-0.075, -1.059, 1.592), (-0.075, -1.06, 1.588), (-0.075, -1.059, 1.584), (-0.075, -1.056, 1.581), (-0.075, -1.052, 1.58), (-0.075, -1.048, 1.581), (-0.075, -1.045, 1.584), (-0.096, -1.036, 1.588), (-0.096, -1.038, 1.596), (-0.096, -1.044, 1.602), (-0.096, -1.052, 1.604), (-0.096, -1.06, 1.602), (-0.096, -1.065, 1.596), (-0.096, -1.068, 1.588), (-0.096, -1.065, 1.58), (-0.096, -1.06, 1.574), (-0.096, -1.052, 1.572), (-0.096, -1.044, 1.574), (-0.096, -1.038, 1.58), (-0.109, -1.04, 1.588), (-0.109, -1.041, 1.594), (-0.109, -1.046, 1.598), (-0.109, -1.052, 1.6), (-0.109, -1.058, 1.598), (-0.109, -1.062, 1.594), (-0.109, -1.064, 1.588), (-0.109, -1.062, 1.582), (-0.109, -1.058, 1.578), (-0.109, -1.052, 1.576), (-0.109, -1.046, 1.578), (-0.109, -1.041, 1.582), (-0.112, -1.049, 1.588), (-0.112, -1.049, 1.589), (-0.112, -1.05, 1.591), (-0.112, -1.052, 1.591), (-0.112, -1.053, 1.591), (-0.112, -1.054, 1.589), (-0.112, -1.055, 1.588), (-0.112, -1.054, 1.587), (-0.112, -1.053, 1.585), (-0.112, -1.052, 1.585), (-0.112, -1.05, 1.585), (-0.112, -1.049, 1.587)], [], [(0, 1, 2, 3, 4, 5, 6, 7, 8, 9, 10, 11), (47, 46, 45, 44, 43, 42, 41, 40, 39, 38, 37, 36), (12, 13, 1, 0), (13, 14, 2, 1), (14, 15, 3, 2), (15, 16, 4, 3), (16, 17, 5, 4), (17, 18, 6, 5), (18, 19, 7, 6), (19, 20, 8, 7), (20, 21, 9, 8), (21, 22, 10, 9), (22, 23, 11, 10), (23, 12, 0, 11), (24, 25, 13, 12), (25, 26, 14, 13), (26, 27, 15, 14), (27, 28, 16, 15), (28, 29, 17, 16), (29, 30, 18, 17), (30, 31, 19, 18), (31, 32, 20, 19), (32, 33, 21, 20), (33, 34, 22, 21), (34, 35, 23, 22), (35, 24, 12, 23), (36, 37, 25, 24), (37, 38, 26, 25), (38, 39, 27, 26), (39, 40, 28, 27), (40, 41, 29, 28), (41, 42, 30, 29), (42, 43, 31, 30), (43, 44, 32, 31), (44, 45, 33, 32), (45, 46, 34, 33), (46, 47, 35, 34), (47, 36, 24, 35)])
me_wholesmalllateraleye0.polygons.foreach_set('material_index', [2, 2, 2, 2, 2, 2, 2, 2, 2, 2, 2, 2, 2, 2, 2, 2, 2, 2, 2, 2, 2, 2, 2, 2, 2, 2, 2, 2, 2, 2, 2, 2, 2, 2, 2, 2, 2, 2])
me_wholesmalllateraleye0.materials.append(mat_warmsandwholecoat)
me_wholesmalllateraleye0.materials.append(mat_darkpadsandtailtuft)
me_wholesmalllateraleye0.materials.append(mat_smalldarkeyes)
me_wholesmalllateraleye0.update()
me_wholelongjointshapedforeleg1 = bpy.data.meshes.new('WholeLongJointShapedForeLeg1')
me_wholelongjointshapedforeleg1.from_pydata([(0.264, 0.003384, 0.035), (0.2581, 0.03088, 0.035), (0.242, 0.05102, 0.035), (0.22, 0.05838, 0.035), (0.198, 0.05102, 0.035), (0.1819, 0.03088, 0.035), (0.176, 0.003384, 0.035), (0.1819, -0.02412, 0.035), (0.198, -0.04425, 0.035), (0.22, -0.05162, 0.035), (0.242, -0.04425, 0.035), (0.2581, -0.02412, 0.035), (0.259, 0.01338, 0.18), (0.2538, 0.03588, 0.18), (0.2395, 0.05235, 0.18), (0.22, 0.05838, 0.18), (0.2005, 0.05235, 0.18), (0.1862, 0.03588, 0.18), (0.181, 0.01338, 0.18), (0.1862, -0.009116, 0.18), (0.2005, -0.02559, 0.18), (0.22, -0.03162, 0.18), (0.2395, -0.02559, 0.18), (0.2538, -0.009116, 0.18), (0.282, -0.02162, 0.43), (0.2757, 0.005884, 0.43), (0.2585, 0.02602, 0.43), (0.235, 0.03338, 0.43), (0.2115, 0.02602, 0.43), (0.1943, 0.005884, 0.43), (0.188, -0.02162, 0.43), (0.1943, -0.04912, 0.43), (0.2115, -0.06925, 0.43), (0.235, -0.07662, 0.43), (0.2585, -0.06925, 0.43), (0.2757, -0.04912, 0.43), (0.272, 0.01338, 0.66), (0.2637, 0.04588, 0.66), (0.241, 0.06968, 0.66), (0.21, 0.07838, 0.66), (0.179, 0.06968, 0.66), (0.1563, 0.04588, 0.66), (0.148, 0.01338, 0.66), (0.1563, -0.01912, 0.66), (0.179, -0.04291, 0.66), (0.21, -0.05162, 0.66), (0.241, -0.04291, 0.66), (0.2637, -0.01912, 0.66), (0.275, 0.01338, 0.96), (0.2623, 0.06338, 0.96), (0.2275, 0.09999, 0.96), (0.18, 0.1134, 0.96), (0.1325, 0.09999, 0.96), (0.09773, 0.06338, 0.96), (0.085, 0.01338, 0.96), (0.09773, -0.03662, 0.96), (0.1325, -0.07322, 0.96), (0.18, -0.08662, 0.96), (0.2275, -0.07322, 0.96), (0.2623, -0.03662, 0.96)], [], [(11, 10, 9, 8, 7, 6, 5, 4, 3, 2, 1, 0), (48, 49, 50, 51, 52, 53, 54, 55, 56, 57, 58, 59), (0, 1, 13, 12), (1, 2, 14, 13), (2, 3, 15, 14), (3, 4, 16, 15), (4, 5, 17, 16), (5, 6, 18, 17), (6, 7, 19, 18), (7, 8, 20, 19), (8, 9, 21, 20), (9, 10, 22, 21), (10, 11, 23, 22), (11, 0, 12, 23), (12, 13, 25, 24), (13, 14, 26, 25), (14, 15, 27, 26), (15, 16, 28, 27), (16, 17, 29, 28), (17, 18, 30, 29), (18, 19, 31, 30), (19, 20, 32, 31), (20, 21, 33, 32), (21, 22, 34, 33), (22, 23, 35, 34), (23, 12, 24, 35), (24, 25, 37, 36), (25, 26, 38, 37), (26, 27, 39, 38), (27, 28, 40, 39), (28, 29, 41, 40), (29, 30, 42, 41), (30, 31, 43, 42), (31, 32, 44, 43), (32, 33, 45, 44), (33, 34, 46, 45), (34, 35, 47, 46), (35, 24, 36, 47), (36, 37, 49, 48), (37, 38, 50, 49), (38, 39, 51, 50), (39, 40, 52, 51), (40, 41, 53, 52), (41, 42, 54, 53), (42, 43, 55, 54), (43, 44, 56, 55), (44, 45, 57, 56), (45, 46, 58, 57), (46, 47, 59, 58), (47, 36, 48, 59)])
me_wholelongjointshapedforeleg1.materials.append(mat_warmsandwholecoat)
me_wholelongjointshapedforeleg1.materials.append(mat_darkpadsandtailtuft)
me_wholelongjointshapedforeleg1.materials.append(mat_smalldarkeyes)
me_wholelongjointshapedforeleg1.update()
me_wholebroadtwolobedforepad1 = bpy.data.meshes.new('WholeBroadTwoLobedForePad1')
me_wholebroadtwolobedforepad1.from_pydata([(0.115, 0.03838, 0.0), (0.105, -0.07662, 0.0), (0.135, -0.1316, 0.0), (0.193, -0.1466, 0.0), (0.22, -0.09662, 0.0), (0.247, -0.1466, 0.0), (0.305, -0.1316, 0.0), (0.335, -0.07662, 0.0), (0.325, 0.03838, 0.0), (0.29, 0.09338, 0.0), (0.15, 0.09338, 0.0), (0.115, 0.03838, 0.075), (0.105, -0.07662, 0.075), (0.135, -0.1316, 0.075), (0.193, -0.1466, 0.075), (0.22, -0.09662, 0.075), (0.247, -0.1466, 0.075), (0.305, -0.1316, 0.075), (0.335, -0.07662, 0.075), (0.325, 0.03838, 0.075), (0.29, 0.09338, 0.075), (0.15, 0.09338, 0.075)], [], [(1, 0, 10), (21, 11, 12), (2, 1, 10), (21, 12, 13), (3, 2, 10), (21, 13, 14), (4, 3, 10), (21, 14, 15), (5, 4, 10), (21, 15, 16), (6, 5, 10), (21, 16, 17), (7, 6, 10), (21, 17, 18), (8, 7, 10), (21, 18, 19), (10, 9, 8), (19, 20, 21), (1, 12, 11, 0), (2, 13, 12, 1), (3, 14, 13, 2), (4, 15, 14, 3), (5, 16, 15, 4), (6, 17, 16, 5), (7, 18, 17, 6), (8, 19, 18, 7), (9, 20, 19, 8), (10, 21, 20, 9), (0, 11, 21, 10)])
me_wholebroadtwolobedforepad1.polygons.foreach_set('material_index', [1, 1, 1, 1, 1, 1, 1, 1, 1, 1, 1, 1, 1, 1, 1, 1, 1, 1, 1, 1, 1, 1, 1, 1, 1, 1, 1, 1, 1])
me_wholebroadtwolobedforepad1.materials.append(mat_warmsandwholecoat)
me_wholebroadtwolobedforepad1.materials.append(mat_darkpadsandtailtuft)
me_wholebroadtwolobedforepad1.materials.append(mat_smalldarkeyes)
me_wholebroadtwolobedforepad1.update()
me_wholelongjointshapedhindleg1 = bpy.data.meshes.new('WholeLongJointShapedHindLeg1')
me_wholelongjointshapedhindleg1.from_pydata([(0.264, 0.8634, 0.035), (0.2581, 0.8909, 0.035), (0.242, 0.911, 0.035), (0.22, 0.9184, 0.035), (0.198, 0.911, 0.035), (0.1819, 0.8909, 0.035), (0.176, 0.8634, 0.035), (0.1819, 0.8359, 0.035), (0.198, 0.8158, 0.035), (0.22, 0.8084, 0.035), (0.242, 0.8158, 0.035), (0.2581, 0.8359, 0.035), (0.259, 0.8734, 0.18), (0.2538, 0.8959, 0.18), (0.2395, 0.9124, 0.18), (0.22, 0.9184, 0.18), (0.2005, 0.9124, 0.18), (0.1862, 0.8959, 0.18), (0.181, 0.8734, 0.18), (0.1862, 0.8509, 0.18), (0.2005, 0.8344, 0.18), (0.22, 0.8284, 0.18), (0.2395, 0.8344, 0.18), (0.2538, 0.8509, 0.18), (0.282, 0.9484, 0.43), (0.2757, 0.9759, 0.43), (0.2585, 0.996, 0.43), (0.235, 1.003, 0.43), (0.2115, 0.996, 0.43), (0.1943, 0.9759, 0.43), (0.188, 0.9484, 0.43), (0.1943, 0.9209, 0.43), (0.2115, 0.9008, 0.43), (0.235, 0.8934, 0.43), (0.2585, 0.9008, 0.43), (0.2757, 0.9209, 0.43), (0.272, 0.8734, 0.66), (0.2637, 0.9059, 0.66), (0.241, 0.9297, 0.66), (0.21, 0.9384, 0.66), (0.179, 0.9297, 0.66), (0.1563, 0.9059, 0.66), (0.148, 0.8734, 0.66), (0.1563, 0.8409, 0.66), (0.179, 0.8171, 0.66), (0.21, 0.8084, 0.66), (0.241, 0.8171, 0.66), (0.2637, 0.8409, 0.66), (0.275, 0.8734, 0.96), (0.2623, 0.9234, 0.96), (0.2275, 0.96, 0.96), (0.18, 0.9734, 0.96), (0.1325, 0.96, 0.96), (0.09773, 0.9234, 0.96), (0.085, 0.8734, 0.96), (0.09773, 0.8234, 0.96), (0.1325, 0.7868, 0.96), (0.18, 0.7734, 0.96), (0.2275, 0.7868, 0.96), (0.2623, 0.8234, 0.96)], [], [(11, 10, 9, 8, 7, 6, 5, 4, 3, 2, 1, 0), (48, 49, 50, 51, 52, 53, 54, 55, 56, 57, 58, 59), (0, 1, 13, 12), (1, 2, 14, 13), (2, 3, 15, 14), (3, 4, 16, 15), (4, 5, 17, 16), (5, 6, 18, 17), (6, 7, 19, 18), (7, 8, 20, 19), (8, 9, 21, 20), (9, 10, 22, 21), (10, 11, 23, 22), (11, 0, 12, 23), (12, 13, 25, 24), (13, 14, 26, 25), (14, 15, 27, 26), (15, 16, 28, 27), (16, 17, 29, 28), (17, 18, 30, 29), (18, 19, 31, 30), (19, 20, 32, 31), (20, 21, 33, 32), (21, 22, 34, 33), (22, 23, 35, 34), (23, 12, 24, 35), (24, 25, 37, 36), (25, 26, 38, 37), (26, 27, 39, 38), (27, 28, 40, 39), (28, 29, 41, 40), (29, 30, 42, 41), (30, 31, 43, 42), (31, 32, 44, 43), (32, 33, 45, 44), (33, 34, 46, 45), (34, 35, 47, 46), (35, 24, 36, 47), (36, 37, 49, 48), (37, 38, 50, 49), (38, 39, 51, 50), (39, 40, 52, 51), (40, 41, 53, 52), (41, 42, 54, 53), (42, 43, 55, 54), (43, 44, 56, 55), (44, 45, 57, 56), (45, 46, 58, 57), (46, 47, 59, 58), (47, 36, 48, 59)])
me_wholelongjointshapedhindleg1.materials.append(mat_warmsandwholecoat)
me_wholelongjointshapedhindleg1.materials.append(mat_darkpadsandtailtuft)
me_wholelongjointshapedhindleg1.materials.append(mat_smalldarkeyes)
me_wholelongjointshapedhindleg1.update()
me_wholebroadtwolobedhindpad1 = bpy.data.meshes.new('WholeBroadTwoLobedHindPad1')
me_wholebroadtwolobedhindpad1.from_pydata([(0.115, 0.8984, 0.0), (0.105, 0.7834, 0.0), (0.135, 0.7284, 0.0), (0.193, 0.7134, 0.0), (0.22, 0.7634, 0.0), (0.247, 0.7134, 0.0), (0.305, 0.7284, 0.0), (0.335, 0.7834, 0.0), (0.325, 0.8984, 0.0), (0.29, 0.9534, 0.0), (0.15, 0.9534, 0.0), (0.115, 0.8984, 0.075), (0.105, 0.7834, 0.075), (0.135, 0.7284, 0.075), (0.193, 0.7134, 0.075), (0.22, 0.7634, 0.075), (0.247, 0.7134, 0.075), (0.305, 0.7284, 0.075), (0.335, 0.7834, 0.075), (0.325, 0.8984, 0.075), (0.29, 0.9534, 0.075), (0.15, 0.9534, 0.075)], [], [(1, 0, 10), (21, 11, 12), (2, 1, 10), (21, 12, 13), (3, 2, 10), (21, 13, 14), (4, 3, 10), (21, 14, 15), (5, 4, 10), (21, 15, 16), (6, 5, 10), (21, 16, 17), (7, 6, 10), (21, 17, 18), (8, 7, 10), (21, 18, 19), (10, 9, 8), (19, 20, 21), (1, 12, 11, 0), (2, 13, 12, 1), (3, 14, 13, 2), (4, 15, 14, 3), (5, 16, 15, 4), (6, 17, 16, 5), (7, 18, 17, 6), (8, 19, 18, 7), (9, 20, 19, 8), (10, 21, 20, 9), (0, 11, 21, 10)])
me_wholebroadtwolobedhindpad1.polygons.foreach_set('material_index', [1, 1, 1, 1, 1, 1, 1, 1, 1, 1, 1, 1, 1, 1, 1, 1, 1, 1, 1, 1, 1, 1, 1, 1, 1, 1, 1, 1, 1])
me_wholebroadtwolobedhindpad1.materials.append(mat_warmsandwholecoat)
me_wholebroadtwolobedhindpad1.materials.append(mat_darkpadsandtailtuft)
me_wholebroadtwolobedhindpad1.materials.append(mat_smalldarkeyes)
me_wholebroadtwolobedhindpad1.update()
me_wholesmallthickear1 = bpy.data.meshes.new('WholeSmallThickEar1')
me_wholesmallthickear1.from_pydata([(0.1, -0.9266, 1.605), (0.09427, -0.9113, 1.605), (0.07927, -0.9019, 1.605), (0.06073, -0.9019, 1.605), (0.04573, -0.9113, 1.605), (0.04, -0.9266, 1.605), (0.04573, -0.9419, 1.605), (0.06073, -0.9513, 1.605), (0.07927, -0.9513, 1.605), (0.09427, -0.9419, 1.605), (0.145, -0.9066, 1.7), (0.1374, -0.8884, 1.7), (0.1174, -0.8771, 1.7), (0.09264, -0.8771, 1.7), (0.07264, -0.8884, 1.7), (0.065, -0.9066, 1.7), (0.07264, -0.9248, 1.7), (0.09264, -0.9361, 1.7), (0.1174, -0.9361, 1.7), (0.1374, -0.9248, 1.7), (0.163, -0.8966, 1.755), (0.1596, -0.8854, 1.755), (0.1506, -0.8785, 1.755), (0.1394, -0.8785, 1.755), (0.1304, -0.8854, 1.755), (0.127, -0.8966, 1.755), (0.1304, -0.9078, 1.755), (0.1394, -0.9147, 1.755), (0.1506, -0.9147, 1.755), (0.1596, -0.9078, 1.755), (0.154, -0.8966, 1.765), (0.1532, -0.8931, 1.765), (0.1512, -0.8909, 1.765), (0.1488, -0.8909, 1.765), (0.1468, -0.8931, 1.765), (0.146, -0.8966, 1.765), (0.1468, -0.9001, 1.765), (0.1488, -0.9023, 1.765), (0.1512, -0.9023, 1.765), (0.1532, -0.9001, 1.765)], [], [(9, 8, 7, 6, 5, 4, 3, 2, 1, 0), (30, 31, 32, 33, 34, 35, 36, 37, 38, 39), (0, 1, 11, 10), (1, 2, 12, 11), (2, 3, 13, 12), (3, 4, 14, 13), (4, 5, 15, 14), (5, 6, 16, 15), (6, 7, 17, 16), (7, 8, 18, 17), (8, 9, 19, 18), (9, 0, 10, 19), (10, 11, 21, 20), (11, 12, 22, 21), (12, 13, 23, 22), (13, 14, 24, 23), (14, 15, 25, 24), (15, 16, 26, 25), (16, 17, 27, 26), (17, 18, 28, 27), (18, 19, 29, 28), (19, 10, 20, 29), (20, 21, 31, 30), (21, 22, 32, 31), (22, 23, 33, 32), (23, 24, 34, 33), (24, 25, 35, 34), (25, 26, 36, 35), (26, 27, 37, 36), (27, 28, 38, 37), (28, 29, 39, 38), (29, 20, 30, 39)])
me_wholesmallthickear1.materials.append(mat_warmsandwholecoat)
me_wholesmallthickear1.materials.append(mat_darkpadsandtailtuft)
me_wholesmallthickear1.materials.append(mat_smalldarkeyes)
me_wholesmallthickear1.update()
me_wholesmalllateraleye1 = bpy.data.meshes.new('WholeSmallLateralEye1')
me_wholesmalllateraleye1.from_pydata([(0.075, -1.044, 1.588), (0.075, -1.045, 1.592), (0.075, -1.048, 1.595), (0.075, -1.052, 1.596), (0.075, -1.056, 1.595), (0.075, -1.059, 1.592), (0.075, -1.06, 1.588), (0.075, -1.059, 1.584), (0.075, -1.056, 1.581), (0.075, -1.052, 1.58), (0.075, -1.048, 1.581), (0.075, -1.045, 1.584), (0.096, -1.036, 1.588), (0.096, -1.038, 1.596), (0.096, -1.044, 1.602), (0.096, -1.052, 1.604), (0.096, -1.06, 1.602), (0.096, -1.065, 1.596), (0.096, -1.068, 1.588), (0.096, -1.065, 1.58), (0.096, -1.06, 1.574), (0.096, -1.052, 1.572), (0.096, -1.044, 1.574), (0.096, -1.038, 1.58), (0.109, -1.04, 1.588), (0.109, -1.041, 1.594), (0.109, -1.046, 1.598), (0.109, -1.052, 1.6), (0.109, -1.058, 1.598), (0.109, -1.062, 1.594), (0.109, -1.064, 1.588), (0.109, -1.062, 1.582), (0.109, -1.058, 1.578), (0.109, -1.052, 1.576), (0.109, -1.046, 1.578), (0.109, -1.041, 1.582), (0.112, -1.049, 1.588), (0.112, -1.049, 1.589), (0.112, -1.05, 1.591), (0.112, -1.052, 1.591), (0.112, -1.053, 1.591), (0.112, -1.054, 1.589), (0.112, -1.055, 1.588), (0.112, -1.054, 1.587), (0.112, -1.053, 1.585), (0.112, -1.052, 1.585), (0.112, -1.05, 1.585), (0.112, -1.049, 1.587)], [], [(11, 10, 9, 8, 7, 6, 5, 4, 3, 2, 1, 0), (36, 37, 38, 39, 40, 41, 42, 43, 44, 45, 46, 47), (0, 1, 13, 12), (1, 2, 14, 13), (2, 3, 15, 14), (3, 4, 16, 15), (4, 5, 17, 16), (5, 6, 18, 17), (6, 7, 19, 18), (7, 8, 20, 19), (8, 9, 21, 20), (9, 10, 22, 21), (10, 11, 23, 22), (11, 0, 12, 23), (12, 13, 25, 24), (13, 14, 26, 25), (14, 15, 27, 26), (15, 16, 28, 27), (16, 17, 29, 28), (17, 18, 30, 29), (18, 19, 31, 30), (19, 20, 32, 31), (20, 21, 33, 32), (21, 22, 34, 33), (22, 23, 35, 34), (23, 12, 24, 35), (24, 25, 37, 36), (25, 26, 38, 37), (26, 27, 39, 38), (27, 28, 40, 39), (28, 29, 41, 40), (29, 30, 42, 41), (30, 31, 43, 42), (31, 32, 44, 43), (32, 33, 45, 44), (33, 34, 46, 45), (34, 35, 47, 46), (35, 24, 36, 47)])
me_wholesmalllateraleye1.polygons.foreach_set('material_index', [2, 2, 2, 2, 2, 2, 2, 2, 2, 2, 2, 2, 2, 2, 2, 2, 2, 2, 2, 2, 2, 2, 2, 2, 2, 2, 2, 2, 2, 2, 2, 2, 2, 2, 2, 2, 2, 2])
me_wholesmalllateraleye1.materials.append(mat_warmsandwholecoat)
me_wholesmalllateraleye1.materials.append(mat_darkpadsandtailtuft)
me_wholesmalllateraleye1.materials.append(mat_smalldarkeyes)
me_wholesmalllateraleye1.update()
me_wholehangingtaperedtailandtuft = bpy.data.meshes.new('WholeHangingTaperedTailAndTuft')
me_wholehangingtaperedtailandtuft.from_pydata([(0.029, 1.068, 1.04), (0.02346, 1.074, 1.056), (0.008961, 1.078, 1.066), (-0.008961, 1.078, 1.066), (-0.02346, 1.074, 1.056), (-0.029, 1.068, 1.04), (-0.02346, 1.062, 1.024), (-0.008961, 1.059, 1.014), (0.008961, 1.059, 1.014), (0.02346, 1.062, 1.024), (0.023, 1.203, 0.99), (0.01861, 1.214, 0.9987), (0.007107, 1.22, 1.004), (-0.007107, 1.22, 1.004), (-0.01861, 1.214, 0.9987), (-0.023, 1.203, 0.99), (-0.01861, 1.193, 0.9813), (-0.007107, 1.187, 0.9759), (0.007107, 1.187, 0.9759), (0.01861, 1.193, 0.9813), (0.018, 1.263, 0.81), (0.01456, 1.274, 0.8126), (0.005562, 1.28, 0.8142), (-0.005562, 1.28, 0.8142), (-0.01456, 1.274, 0.8126), (-0.018, 1.263, 0.81), (-0.01456, 1.253, 0.8074), (-0.005562, 1.247, 0.8058), (0.005562, 1.247, 0.8058), (0.01456, 1.253, 0.8074), (0.016, 1.293, 0.63), (0.01294, 1.303, 0.6312), (0.004944, 1.308, 0.6319), (-0.004944, 1.308, 0.6319), (-0.01294, 1.303, 0.6312), (-0.016, 1.293, 0.63), (-0.01294, 1.284, 0.6288), (-0.004944, 1.278, 0.6281), (0.004944, 1.278, 0.6281), (0.01294, 1.284, 0.6288), (0.035, 1.303, 0.5), (0.02832, 1.324, 0.5012), (0.01082, 1.337, 0.5019), (-0.01082, 1.337, 0.5019), (-0.02832, 1.324, 0.5012), (-0.035, 1.303, 0.5), (-0.02832, 1.283, 0.4988), (-0.01082, 1.27, 0.4981), (0.01082, 1.27, 0.4981), (0.02832, 1.283, 0.4988), (0.007, 1.303, 0.455), (0.005663, 1.307, 0.455), (0.002163, 1.31, 0.455), (-0.002163, 1.31, 0.455), (-0.005663, 1.307, 0.455), (-0.007, 1.303, 0.455), (-0.005663, 1.299, 0.455), (-0.002163, 1.297, 0.455), (0.002163, 1.297, 0.455), (0.005663, 1.299, 0.455)], [], [(0, 1, 2, 3, 4, 5, 6, 7, 8, 9), (59, 58, 57, 56, 55, 54, 53, 52, 51, 50), (10, 11, 1, 0), (11, 12, 2, 1), (12, 13, 3, 2), (13, 14, 4, 3), (14, 15, 5, 4), (15, 16, 6, 5), (16, 17, 7, 6), (17, 18, 8, 7), (18, 19, 9, 8), (19, 10, 0, 9), (20, 21, 11, 10), (21, 22, 12, 11), (22, 23, 13, 12), (23, 24, 14, 13), (24, 25, 15, 14), (25, 26, 16, 15), (26, 27, 17, 16), (27, 28, 18, 17), (28, 29, 19, 18), (29, 20, 10, 19), (30, 31, 21, 20), (31, 32, 22, 21), (32, 33, 23, 22), (33, 34, 24, 23), (34, 35, 25, 24), (35, 36, 26, 25), (36, 37, 27, 26), (37, 38, 28, 27), (38, 39, 29, 28), (39, 30, 20, 29), (40, 41, 31, 30), (41, 42, 32, 31), (42, 43, 33, 32), (43, 44, 34, 33), (44, 45, 35, 34), (45, 46, 36, 35), (46, 47, 37, 36), (47, 48, 38, 37), (48, 49, 39, 38), (49, 40, 30, 39), (50, 51, 41, 40), (51, 52, 42, 41), (52, 53, 43, 42), (53, 54, 44, 43), (54, 55, 45, 44), (55, 56, 46, 45), (56, 57, 47, 46), (57, 58, 48, 47), (58, 59, 49, 48), (59, 50, 40, 49)])
me_wholehangingtaperedtailandtuft.polygons.foreach_set('material_index', [1, 1, 1, 1, 1, 1, 1, 1, 1, 1, 1, 1, 1, 1, 1, 1, 1, 1, 1, 1, 1, 1, 1, 1, 1, 1, 1, 1, 1, 1, 1, 1, 1, 1, 1, 1, 1, 1, 1, 1, 1, 1, 1, 1, 1, 1, 1, 1, 1, 1, 1, 1])
me_wholehangingtaperedtailandtuft.materials.append(mat_warmsandwholecoat)
me_wholehangingtaperedtailandtuft.materials.append(mat_darkpadsandtailtuft)
me_wholehangingtaperedtailandtuft.materials.append(mat_smalldarkeyes)
me_wholehangingtaperedtailandtuft.update()

# ---- objects
ob_onewholesinglehumpsweptneckcamel = bpy.data.objects.new('OneWholeSingleHumpSweptNeckCamel', None)
ob_wholesinglehumptorsosweptneckandlonghead = bpy.data.objects.new('WholeSingleHumpTorsoSweptNeckAndLongHead', me_wholesinglehumptorsosweptneckandlonghead)
ob_wholelongjointshapedforeleg0 = bpy.data.objects.new('WholeLongJointShapedForeLeg0', me_wholelongjointshapedforeleg0)
ob_wholebroadtwolobedforepad0 = bpy.data.objects.new('WholeBroadTwoLobedForePad0', me_wholebroadtwolobedforepad0)
ob_wholelongjointshapedhindleg0 = bpy.data.objects.new('WholeLongJointShapedHindLeg0', me_wholelongjointshapedhindleg0)
ob_wholebroadtwolobedhindpad0 = bpy.data.objects.new('WholeBroadTwoLobedHindPad0', me_wholebroadtwolobedhindpad0)
ob_wholesmallthickear0 = bpy.data.objects.new('WholeSmallThickEar0', me_wholesmallthickear0)
ob_wholesmalllateraleye0 = bpy.data.objects.new('WholeSmallLateralEye0', me_wholesmalllateraleye0)
ob_wholelongjointshapedforeleg1 = bpy.data.objects.new('WholeLongJointShapedForeLeg1', me_wholelongjointshapedforeleg1)
ob_wholebroadtwolobedforepad1 = bpy.data.objects.new('WholeBroadTwoLobedForePad1', me_wholebroadtwolobedforepad1)
ob_wholelongjointshapedhindleg1 = bpy.data.objects.new('WholeLongJointShapedHindLeg1', me_wholelongjointshapedhindleg1)
ob_wholebroadtwolobedhindpad1 = bpy.data.objects.new('WholeBroadTwoLobedHindPad1', me_wholebroadtwolobedhindpad1)
ob_wholesmallthickear1 = bpy.data.objects.new('WholeSmallThickEar1', me_wholesmallthickear1)
ob_wholesmalllateraleye1 = bpy.data.objects.new('WholeSmallLateralEye1', me_wholesmalllateraleye1)
ob_wholehangingtaperedtailandtuft = bpy.data.objects.new('WholeHangingTaperedTailAndTuft', me_wholehangingtaperedtailandtuft)

# ---- transforms, parenting, visibility, modifiers, constraints
ob_onewholesinglehumpsweptneckcamel.location = (0.0, 0.0, 0.0)
ob_wholesinglehumptorsosweptneckandlonghead.parent = ob_onewholesinglehumpsweptneckcamel
ob_wholesinglehumptorsosweptneckandlonghead.location = (0.0, 0.0, 0.0)
ob_wholelongjointshapedforeleg0.parent = ob_onewholesinglehumpsweptneckcamel
ob_wholelongjointshapedforeleg0.location = (0.0, 0.0, 0.0)
ob_wholebroadtwolobedforepad0.parent = ob_onewholesinglehumpsweptneckcamel
ob_wholebroadtwolobedforepad0.location = (0.0, 0.0, 0.0)
ob_wholelongjointshapedhindleg0.parent = ob_onewholesinglehumpsweptneckcamel
ob_wholelongjointshapedhindleg0.location = (0.0, 0.0, 0.0)
ob_wholebroadtwolobedhindpad0.parent = ob_onewholesinglehumpsweptneckcamel
ob_wholebroadtwolobedhindpad0.location = (0.0, 0.0, 0.0)
ob_wholesmallthickear0.parent = ob_onewholesinglehumpsweptneckcamel
ob_wholesmallthickear0.location = (0.0, 0.0, 0.0)
ob_wholesmalllateraleye0.parent = ob_onewholesinglehumpsweptneckcamel
ob_wholesmalllateraleye0.location = (0.0, 0.0, 0.0)
ob_wholelongjointshapedforeleg1.parent = ob_onewholesinglehumpsweptneckcamel
ob_wholelongjointshapedforeleg1.location = (0.0, 0.0, 0.0)
ob_wholebroadtwolobedforepad1.parent = ob_onewholesinglehumpsweptneckcamel
ob_wholebroadtwolobedforepad1.location = (0.0, 0.0, 0.0)
ob_wholelongjointshapedhindleg1.parent = ob_onewholesinglehumpsweptneckcamel
ob_wholelongjointshapedhindleg1.location = (0.0, 0.0, 0.0)
ob_wholebroadtwolobedhindpad1.parent = ob_onewholesinglehumpsweptneckcamel
ob_wholebroadtwolobedhindpad1.location = (0.0, 0.0, 0.0)
ob_wholesmallthickear1.parent = ob_onewholesinglehumpsweptneckcamel
ob_wholesmallthickear1.location = (0.0, 0.0, 0.0)
ob_wholesmalllateraleye1.parent = ob_onewholesinglehumpsweptneckcamel
ob_wholesmalllateraleye1.location = (0.0, 0.0, 0.0)
ob_wholehangingtaperedtailandtuft.parent = ob_onewholesinglehumpsweptneckcamel
ob_wholehangingtaperedtailandtuft.location = (0.0, 0.0, 0.0)

# ---- collection membership
scene.collection.objects.link(ob_onewholesinglehumpsweptneckcamel)
scene.collection.objects.link(ob_wholesinglehumptorsosweptneckandlonghead)
scene.collection.objects.link(ob_wholelongjointshapedforeleg0)
scene.collection.objects.link(ob_wholebroadtwolobedforepad0)
scene.collection.objects.link(ob_wholelongjointshapedhindleg0)
scene.collection.objects.link(ob_wholebroadtwolobedhindpad0)
scene.collection.objects.link(ob_wholesmallthickear0)
scene.collection.objects.link(ob_wholesmalllateraleye0)
scene.collection.objects.link(ob_wholelongjointshapedforeleg1)
scene.collection.objects.link(ob_wholebroadtwolobedforepad1)
scene.collection.objects.link(ob_wholelongjointshapedhindleg1)
scene.collection.objects.link(ob_wholebroadtwolobedhindpad1)
scene.collection.objects.link(ob_wholesmallthickear1)
scene.collection.objects.link(ob_wholesmalllateraleye1)
scene.collection.objects.link(ob_wholehangingtaperedtailandtuft)

# ---- scene / render settings (as saved in the file)
scene.frame_start = 1; scene.frame_end = 250; scene.frame_set(1)
scene.render.engine = 'CYCLES'
scene.render.use_compositing = False
scene.cycles.use_denoising = False
scene.cycles.samples = 128
scene.cycles.use_adaptive_sampling = False
scene.cycles.seed = 17
bpy.context.view_layer.update()

# ---- added for rendering (the .blend has no active camera and no usable light): camera, sun
cam_auto = bpy.data.cameras.new('AutoCamera')
cam_auto.lens = 50.0
cam_auto.sensor_width = 36.0
cam_auto.clip_end = 1000.0
ob_auto_camera = bpy.data.objects.new('AutoCamera', cam_auto)
scene.collection.objects.link(ob_auto_camera)
ob_auto_camera.location = (3.04553, -3.65464, 3.33643)
ob_auto_camera.rotation_euler = (1.09748, -7.21219e-08, 0.694738)
scene.camera = ob_auto_camera
light_auto_sun = bpy.data.lights.new('AutoSun', 'SUN')
light_auto_sun.energy = 3.0
light_auto_sun.angle = 0.0523599
ob_auto_sun = bpy.data.objects.new('AutoSun', light_auto_sun)
scene.collection.objects.link(ob_auto_sun)
ob_auto_sun.rotation_euler = (0.872665, 0.174533, 0.523599)
bpy.context.view_layer.update()
